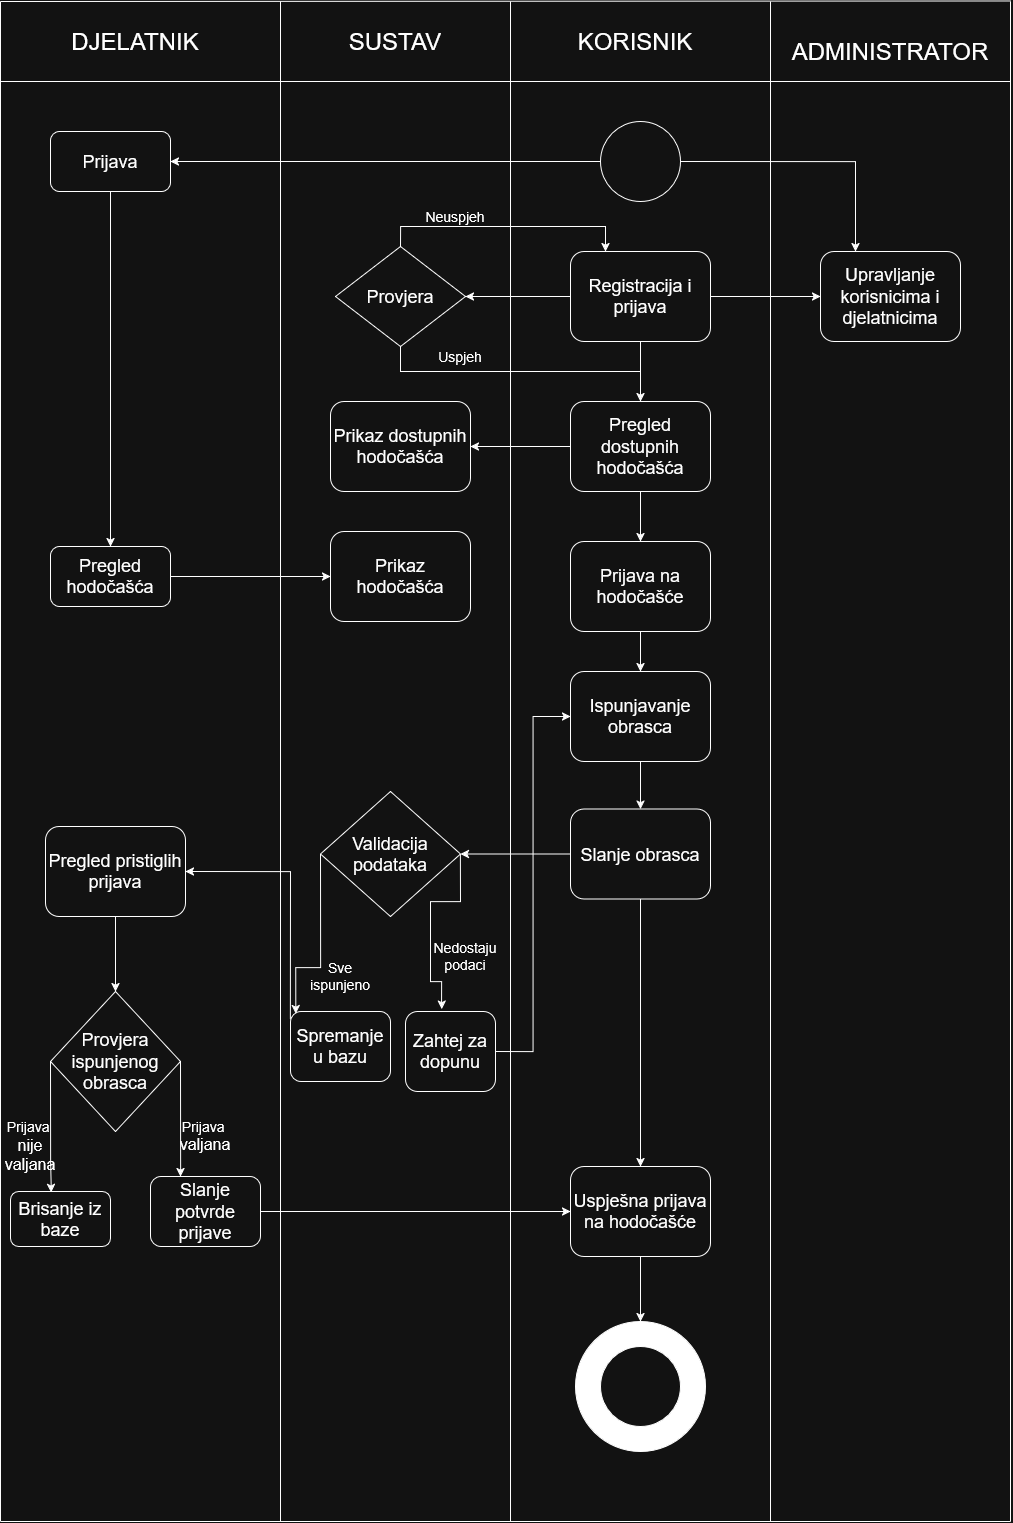

The diagram above was exported from draw.io. Its source (the exported page's mxGraphModel, read from the mxfile embedded in the PNG):
<mxGraphModel dx="2289" dy="2351" grid="1" gridSize="10" guides="1" tooltips="1" connect="1" arrows="1" fold="1" page="1" pageScale="1" pageWidth="850" pageHeight="1100" background="#ffffff" math="0" shadow="0">
  <root>
    <mxCell id="0" />
    <mxCell id="1" parent="0" />
    <mxCell id="1lUuHPv3vbuoQHGkARex-1" edge="1" parent="1" style="endArrow=none;html=1;rounded=0;" value="">
      <mxGeometry height="50" relative="1" width="50" as="geometry">
        <mxPoint y="80" as="sourcePoint" />
        <mxPoint x="1010" y="80" as="targetPoint" />
      </mxGeometry>
    </mxCell>
    <mxCell id="1lUuHPv3vbuoQHGkARex-2" edge="1" parent="1" style="endArrow=none;html=1;rounded=0;" value="">
      <mxGeometry height="50" relative="1" width="50" as="geometry">
        <mxPoint x="510" as="sourcePoint" />
        <mxPoint x="510" y="1520" as="targetPoint" />
      </mxGeometry>
    </mxCell>
    <mxCell id="1lUuHPv3vbuoQHGkARex-3" parent="1" style="text;html=1;whiteSpace=wrap;strokeColor=none;fillColor=none;align=center;verticalAlign=middle;rounded=0;" value="&lt;font style=&quot;font-size: 24px;&quot;&gt;DJELATNIK&lt;/font&gt;" vertex="1">
      <mxGeometry height="60" width="130" x="70" y="10" as="geometry" />
    </mxCell>
    <mxCell id="1lUuHPv3vbuoQHGkARex-4" parent="1" style="text;html=1;whiteSpace=wrap;strokeColor=none;fillColor=none;align=center;verticalAlign=middle;rounded=0;" value="&lt;font style=&quot;font-size: 24px;&quot;&gt;SUSTAV&lt;/font&gt;" vertex="1">
      <mxGeometry height="60" width="130" x="330" y="10" as="geometry" />
    </mxCell>
    <mxCell id="1lUuHPv3vbuoQHGkARex-5" parent="1" style="text;html=1;whiteSpace=wrap;strokeColor=none;fillColor=none;align=center;verticalAlign=middle;rounded=0;" value="&lt;font style=&quot;font-size: 24px;&quot;&gt;KORISNIK&lt;/font&gt;" vertex="1">
      <mxGeometry height="60" width="130" x="570" y="10" as="geometry" />
    </mxCell>
    <mxCell id="1lUuHPv3vbuoQHGkARex-6" parent="1" style="text;html=1;whiteSpace=wrap;strokeColor=none;fillColor=none;align=center;verticalAlign=middle;rounded=0;" value="&lt;font style=&quot;font-size: 24px;&quot;&gt;ADMINISTRATOR&lt;/font&gt;" vertex="1">
      <mxGeometry height="60" width="130" x="825" y="20" as="geometry" />
    </mxCell>
    <mxCell id="1lUuHPv3vbuoQHGkARex-7" edge="1" parent="1" style="endArrow=none;html=1;rounded=0;" value="">
      <mxGeometry height="50" relative="1" width="50" as="geometry">
        <mxPoint x="280" as="sourcePoint" />
        <mxPoint x="280" y="1520" as="targetPoint" />
      </mxGeometry>
    </mxCell>
    <mxCell id="1lUuHPv3vbuoQHGkARex-8" edge="1" parent="1" style="endArrow=none;html=1;rounded=0;" value="">
      <mxGeometry height="50" relative="1" width="50" as="geometry">
        <mxPoint x="770" as="sourcePoint" />
        <mxPoint x="770" y="1520" as="targetPoint" />
      </mxGeometry>
    </mxCell>
    <mxCell id="1lUuHPv3vbuoQHGkARex-9" edge="1" parent="1" style="endArrow=none;html=1;rounded=0;" value="">
      <mxGeometry height="50" relative="1" width="50" as="geometry">
        <mxPoint x="1010" as="sourcePoint" />
        <mxPoint x="1010" y="1520" as="targetPoint" />
      </mxGeometry>
    </mxCell>
    <mxCell id="JMkfCIYFrTbrZgZSfev6-42" edge="1" parent="1" source="JMkfCIYFrTbrZgZSfev6-1" style="edgeStyle=orthogonalEdgeStyle;rounded=0;orthogonalLoop=1;jettySize=auto;html=1;exitX=0.5;exitY=1;exitDx=0;exitDy=0;entryX=0.5;entryY=0;entryDx=0;entryDy=0;" target="JMkfCIYFrTbrZgZSfev6-2">
      <mxGeometry relative="1" as="geometry" />
    </mxCell>
    <mxCell id="JMkfCIYFrTbrZgZSfev6-1" parent="1" style="rounded=1;whiteSpace=wrap;html=1;" value="&lt;font style=&quot;font-size: 18px;&quot;&gt;Prijava&lt;/font&gt;" vertex="1">
      <mxGeometry height="60" width="120" x="50" y="130" as="geometry" />
    </mxCell>
    <mxCell id="JMkfCIYFrTbrZgZSfev6-41" edge="1" parent="1" source="JMkfCIYFrTbrZgZSfev6-2" style="edgeStyle=orthogonalEdgeStyle;rounded=0;orthogonalLoop=1;jettySize=auto;html=1;entryX=0;entryY=0.5;entryDx=0;entryDy=0;" target="JMkfCIYFrTbrZgZSfev6-12">
      <mxGeometry relative="1" as="geometry" />
    </mxCell>
    <mxCell id="JMkfCIYFrTbrZgZSfev6-2" parent="1" style="rounded=1;whiteSpace=wrap;html=1;" value="&lt;font style=&quot;font-size: 18px;&quot;&gt;Pregled hodočašća&lt;/font&gt;" vertex="1">
      <mxGeometry height="60" width="120" x="50" y="545" as="geometry" />
    </mxCell>
    <mxCell id="JMkfCIYFrTbrZgZSfev6-55" edge="1" parent="1" source="JMkfCIYFrTbrZgZSfev6-3" style="edgeStyle=orthogonalEdgeStyle;rounded=0;orthogonalLoop=1;jettySize=auto;html=1;exitX=0.5;exitY=1;exitDx=0;exitDy=0;entryX=0.5;entryY=0;entryDx=0;entryDy=0;" target="JMkfCIYFrTbrZgZSfev6-4">
      <mxGeometry relative="1" as="geometry" />
    </mxCell>
    <mxCell id="JMkfCIYFrTbrZgZSfev6-3" parent="1" style="rounded=1;whiteSpace=wrap;html=1;" value="&lt;font style=&quot;font-size: 18px;&quot;&gt;Pregled pristiglih prijava&lt;/font&gt;" vertex="1">
      <mxGeometry height="90" width="140" x="45" y="825" as="geometry" />
    </mxCell>
    <mxCell id="JMkfCIYFrTbrZgZSfev6-31" edge="1" parent="1" source="JMkfCIYFrTbrZgZSfev6-4" style="edgeStyle=orthogonalEdgeStyle;rounded=0;orthogonalLoop=1;jettySize=auto;html=1;exitX=1;exitY=0.5;exitDx=0;exitDy=0;" target="JMkfCIYFrTbrZgZSfev6-6">
      <mxGeometry relative="1" as="geometry">
        <Array as="points">
          <mxPoint x="180" y="1160" />
          <mxPoint x="180" y="1160" />
        </Array>
      </mxGeometry>
    </mxCell>
    <mxCell id="JMkfCIYFrTbrZgZSfev6-4" parent="1" style="rhombus;whiteSpace=wrap;html=1;" value="&lt;font style=&quot;font-size: 18px;&quot;&gt;Provjera ispunjenog obrasca&lt;/font&gt;" vertex="1">
      <mxGeometry height="140" width="130" x="50" y="990" as="geometry" />
    </mxCell>
    <mxCell id="JMkfCIYFrTbrZgZSfev6-5" parent="1" style="rounded=1;whiteSpace=wrap;html=1;" value="&lt;font style=&quot;font-size: 18px;&quot;&gt;Brisanje iz baze&lt;/font&gt;" vertex="1">
      <mxGeometry height="55" width="100" x="10" y="1190" as="geometry" />
    </mxCell>
    <mxCell id="JMkfCIYFrTbrZgZSfev6-57" edge="1" parent="1" source="JMkfCIYFrTbrZgZSfev6-6" style="edgeStyle=orthogonalEdgeStyle;rounded=0;orthogonalLoop=1;jettySize=auto;html=1;exitX=1;exitY=0.5;exitDx=0;exitDy=0;entryX=0;entryY=0.5;entryDx=0;entryDy=0;" target="JMkfCIYFrTbrZgZSfev6-18">
      <mxGeometry relative="1" as="geometry" />
    </mxCell>
    <mxCell id="JMkfCIYFrTbrZgZSfev6-6" parent="1" style="rounded=1;whiteSpace=wrap;html=1;" value="&lt;font style=&quot;font-size: 18px;&quot;&gt;Slanje potvrde prijave&lt;/font&gt;" vertex="1">
      <mxGeometry height="70" width="110" x="150" y="1175" as="geometry" />
    </mxCell>
    <mxCell id="JMkfCIYFrTbrZgZSfev6-61" edge="1" parent="1" source="JMkfCIYFrTbrZgZSfev6-7" style="edgeStyle=orthogonalEdgeStyle;rounded=0;orthogonalLoop=1;jettySize=auto;html=1;exitX=0.5;exitY=0;exitDx=0;exitDy=0;entryX=0.25;entryY=0;entryDx=0;entryDy=0;" target="JMkfCIYFrTbrZgZSfev6-13">
      <mxGeometry relative="1" as="geometry" />
    </mxCell>
    <mxCell id="JMkfCIYFrTbrZgZSfev6-7" parent="1" style="rhombus;whiteSpace=wrap;html=1;" value="&lt;font style=&quot;font-size: 18px;&quot;&gt;Provjera&lt;/font&gt;" vertex="1">
      <mxGeometry height="100" width="130" x="335" y="245" as="geometry" />
    </mxCell>
    <mxCell id="JMkfCIYFrTbrZgZSfev6-8" parent="1" style="rounded=1;whiteSpace=wrap;html=1;" value="&lt;font style=&quot;font-size: 18px;&quot;&gt;Prikaz dostupnih hodočašća&lt;/font&gt;" vertex="1">
      <mxGeometry height="90" width="140" x="330" y="400" as="geometry" />
    </mxCell>
    <mxCell id="JMkfCIYFrTbrZgZSfev6-9" parent="1" style="rhombus;whiteSpace=wrap;html=1;" value="&lt;font style=&quot;font-size: 18px;&quot;&gt;Validacija podataka&lt;/font&gt;" vertex="1">
      <mxGeometry height="125" width="140" x="320" y="790" as="geometry" />
    </mxCell>
    <mxCell id="JMkfCIYFrTbrZgZSfev6-53" edge="1" parent="1" source="JMkfCIYFrTbrZgZSfev6-10" style="edgeStyle=orthogonalEdgeStyle;rounded=0;orthogonalLoop=1;jettySize=auto;html=1;exitX=0;exitY=0.114;exitDx=0;exitDy=0;entryX=1;entryY=0.5;entryDx=0;entryDy=0;exitPerimeter=0;" target="JMkfCIYFrTbrZgZSfev6-3">
      <mxGeometry relative="1" as="geometry">
        <Array as="points">
          <mxPoint x="290" y="870" />
        </Array>
      </mxGeometry>
    </mxCell>
    <mxCell id="JMkfCIYFrTbrZgZSfev6-10" parent="1" style="rounded=1;whiteSpace=wrap;html=1;" value="&lt;font style=&quot;font-size: 18px;&quot;&gt;Spremanje u bazu&lt;/font&gt;" vertex="1">
      <mxGeometry height="70" width="100" x="290" y="1010" as="geometry" />
    </mxCell>
    <mxCell id="JMkfCIYFrTbrZgZSfev6-54" edge="1" parent="1" source="JMkfCIYFrTbrZgZSfev6-11" style="edgeStyle=orthogonalEdgeStyle;rounded=0;orthogonalLoop=1;jettySize=auto;html=1;exitX=1;exitY=0.5;exitDx=0;exitDy=0;entryX=0;entryY=0.5;entryDx=0;entryDy=0;" target="JMkfCIYFrTbrZgZSfev6-16">
      <mxGeometry relative="1" as="geometry" />
    </mxCell>
    <mxCell id="JMkfCIYFrTbrZgZSfev6-11" parent="1" style="rounded=1;whiteSpace=wrap;html=1;" value="&lt;font style=&quot;font-size: 18px;&quot;&gt;Zahtej za dopunu&lt;/font&gt;" vertex="1">
      <mxGeometry height="80" width="90" x="405" y="1010" as="geometry" />
    </mxCell>
    <mxCell id="JMkfCIYFrTbrZgZSfev6-12" parent="1" style="rounded=1;whiteSpace=wrap;html=1;" value="&lt;font style=&quot;font-size: 18px;&quot;&gt;Prikaz hodočašća&lt;/font&gt;" vertex="1">
      <mxGeometry height="90" width="140" x="330" y="530" as="geometry" />
    </mxCell>
    <mxCell id="JMkfCIYFrTbrZgZSfev6-29" edge="1" parent="1" source="JMkfCIYFrTbrZgZSfev6-13" style="edgeStyle=orthogonalEdgeStyle;rounded=0;orthogonalLoop=1;jettySize=auto;html=1;exitX=0;exitY=0.5;exitDx=0;exitDy=0;entryX=1;entryY=0.5;entryDx=0;entryDy=0;" target="JMkfCIYFrTbrZgZSfev6-7">
      <mxGeometry relative="1" as="geometry" />
    </mxCell>
    <mxCell id="JMkfCIYFrTbrZgZSfev6-35" edge="1" parent="1" source="JMkfCIYFrTbrZgZSfev6-13" style="edgeStyle=orthogonalEdgeStyle;rounded=0;orthogonalLoop=1;jettySize=auto;html=1;exitX=0.5;exitY=1;exitDx=0;exitDy=0;entryX=0.5;entryY=0;entryDx=0;entryDy=0;" target="JMkfCIYFrTbrZgZSfev6-14">
      <mxGeometry relative="1" as="geometry" />
    </mxCell>
    <mxCell id="JMkfCIYFrTbrZgZSfev6-59" edge="1" parent="1" source="JMkfCIYFrTbrZgZSfev6-13" style="edgeStyle=orthogonalEdgeStyle;rounded=0;orthogonalLoop=1;jettySize=auto;html=1;exitX=1;exitY=0.5;exitDx=0;exitDy=0;entryX=0;entryY=0.5;entryDx=0;entryDy=0;" target="JMkfCIYFrTbrZgZSfev6-19">
      <mxGeometry relative="1" as="geometry" />
    </mxCell>
    <mxCell id="JMkfCIYFrTbrZgZSfev6-13" parent="1" style="rounded=1;whiteSpace=wrap;html=1;" value="&lt;font style=&quot;font-size: 18px;&quot;&gt;Registracija i prijava&lt;/font&gt;" vertex="1">
      <mxGeometry height="90" width="140" x="570" y="250" as="geometry" />
    </mxCell>
    <mxCell id="JMkfCIYFrTbrZgZSfev6-39" edge="1" parent="1" source="JMkfCIYFrTbrZgZSfev6-14" style="edgeStyle=orthogonalEdgeStyle;rounded=0;orthogonalLoop=1;jettySize=auto;html=1;exitX=0;exitY=0.5;exitDx=0;exitDy=0;entryX=1;entryY=0.5;entryDx=0;entryDy=0;" target="JMkfCIYFrTbrZgZSfev6-8">
      <mxGeometry relative="1" as="geometry" />
    </mxCell>
    <mxCell id="JMkfCIYFrTbrZgZSfev6-43" edge="1" parent="1" source="JMkfCIYFrTbrZgZSfev6-14" style="edgeStyle=orthogonalEdgeStyle;rounded=0;orthogonalLoop=1;jettySize=auto;html=1;exitX=0.5;exitY=1;exitDx=0;exitDy=0;entryX=0.5;entryY=0;entryDx=0;entryDy=0;" target="JMkfCIYFrTbrZgZSfev6-15">
      <mxGeometry relative="1" as="geometry" />
    </mxCell>
    <mxCell id="JMkfCIYFrTbrZgZSfev6-14" parent="1" style="rounded=1;whiteSpace=wrap;html=1;" value="&lt;font style=&quot;font-size: 18px;&quot;&gt;Pregled dostupnih hodočašća&lt;/font&gt;" vertex="1">
      <mxGeometry height="90" width="140" x="570" y="400" as="geometry" />
    </mxCell>
    <mxCell id="JMkfCIYFrTbrZgZSfev6-44" edge="1" parent="1" source="JMkfCIYFrTbrZgZSfev6-15" style="edgeStyle=orthogonalEdgeStyle;rounded=0;orthogonalLoop=1;jettySize=auto;html=1;exitX=0.5;exitY=1;exitDx=0;exitDy=0;entryX=0.5;entryY=0;entryDx=0;entryDy=0;" target="JMkfCIYFrTbrZgZSfev6-16">
      <mxGeometry relative="1" as="geometry" />
    </mxCell>
    <mxCell id="JMkfCIYFrTbrZgZSfev6-15" parent="1" style="rounded=1;whiteSpace=wrap;html=1;" value="&lt;font style=&quot;font-size: 18px;&quot;&gt;Prijava na hodočašće&lt;/font&gt;" vertex="1">
      <mxGeometry height="90" width="140" x="570" y="540" as="geometry" />
    </mxCell>
    <mxCell id="JMkfCIYFrTbrZgZSfev6-45" edge="1" parent="1" source="JMkfCIYFrTbrZgZSfev6-16" style="edgeStyle=orthogonalEdgeStyle;rounded=0;orthogonalLoop=1;jettySize=auto;html=1;exitX=0.5;exitY=1;exitDx=0;exitDy=0;entryX=0.5;entryY=0;entryDx=0;entryDy=0;" target="JMkfCIYFrTbrZgZSfev6-17">
      <mxGeometry relative="1" as="geometry" />
    </mxCell>
    <mxCell id="JMkfCIYFrTbrZgZSfev6-16" parent="1" style="rounded=1;whiteSpace=wrap;html=1;" value="&lt;font style=&quot;font-size: 18px;&quot;&gt;Ispunjavanje obrasca&lt;/font&gt;" vertex="1">
      <mxGeometry height="90" width="140" x="570" y="670" as="geometry" />
    </mxCell>
    <mxCell id="JMkfCIYFrTbrZgZSfev6-46" edge="1" parent="1" source="JMkfCIYFrTbrZgZSfev6-17" style="edgeStyle=orthogonalEdgeStyle;rounded=0;orthogonalLoop=1;jettySize=auto;html=1;entryX=1;entryY=0.5;entryDx=0;entryDy=0;" target="JMkfCIYFrTbrZgZSfev6-9">
      <mxGeometry relative="1" as="geometry" />
    </mxCell>
    <mxCell id="JMkfCIYFrTbrZgZSfev6-56" edge="1" parent="1" source="JMkfCIYFrTbrZgZSfev6-17" style="edgeStyle=orthogonalEdgeStyle;rounded=0;orthogonalLoop=1;jettySize=auto;html=1;exitX=0.5;exitY=1;exitDx=0;exitDy=0;entryX=0.5;entryY=0;entryDx=0;entryDy=0;" target="JMkfCIYFrTbrZgZSfev6-18">
      <mxGeometry relative="1" as="geometry" />
    </mxCell>
    <mxCell id="JMkfCIYFrTbrZgZSfev6-17" parent="1" style="rounded=1;whiteSpace=wrap;html=1;" value="&lt;font style=&quot;font-size: 18px;&quot;&gt;Slanje obrasca&lt;/font&gt;" vertex="1">
      <mxGeometry height="90" width="140" x="570" y="807.5" as="geometry" />
    </mxCell>
    <mxCell id="JMkfCIYFrTbrZgZSfev6-58" edge="1" parent="1" source="JMkfCIYFrTbrZgZSfev6-18" style="edgeStyle=orthogonalEdgeStyle;rounded=0;orthogonalLoop=1;jettySize=auto;html=1;exitX=0.5;exitY=1;exitDx=0;exitDy=0;entryX=0.5;entryY=0;entryDx=0;entryDy=0;" target="JMkfCIYFrTbrZgZSfev6-24">
      <mxGeometry relative="1" as="geometry" />
    </mxCell>
    <mxCell id="JMkfCIYFrTbrZgZSfev6-18" parent="1" style="rounded=1;whiteSpace=wrap;html=1;" value="&lt;font style=&quot;font-size: 18px;&quot;&gt;Uspješna prijava na hodočašće&lt;/font&gt;" vertex="1">
      <mxGeometry height="90" width="140" x="570" y="1165" as="geometry" />
    </mxCell>
    <mxCell id="JMkfCIYFrTbrZgZSfev6-19" parent="1" style="rounded=1;whiteSpace=wrap;html=1;" value="&lt;font style=&quot;font-size: 18px;&quot;&gt;Upravljanje korisnicima i djelatnicima&lt;/font&gt;" vertex="1">
      <mxGeometry height="90" width="140" x="820" y="250" as="geometry" />
    </mxCell>
    <mxCell id="JMkfCIYFrTbrZgZSfev6-26" edge="1" parent="1" source="JMkfCIYFrTbrZgZSfev6-20" style="edgeStyle=orthogonalEdgeStyle;rounded=0;orthogonalLoop=1;jettySize=auto;html=1;entryX=1;entryY=0.5;entryDx=0;entryDy=0;" target="JMkfCIYFrTbrZgZSfev6-1">
      <mxGeometry relative="1" as="geometry" />
    </mxCell>
    <mxCell id="JMkfCIYFrTbrZgZSfev6-60" edge="1" parent="1" source="JMkfCIYFrTbrZgZSfev6-20" style="edgeStyle=orthogonalEdgeStyle;rounded=0;orthogonalLoop=1;jettySize=auto;html=1;exitX=1;exitY=0.5;exitDx=0;exitDy=0;entryX=0.25;entryY=0;entryDx=0;entryDy=0;" target="JMkfCIYFrTbrZgZSfev6-19">
      <mxGeometry relative="1" as="geometry" />
    </mxCell>
    <mxCell id="JMkfCIYFrTbrZgZSfev6-20" parent="1" style="ellipse;whiteSpace=wrap;html=1;aspect=fixed;" value="" vertex="1">
      <mxGeometry height="80" width="80" x="600" y="120" as="geometry" />
    </mxCell>
    <mxCell id="JMkfCIYFrTbrZgZSfev6-24" parent="1" style="ellipse;whiteSpace=wrap;html=1;aspect=fixed;fillColor=light-dark(#FFFFFF,#FFFFFF);" value="" vertex="1">
      <mxGeometry height="130" width="130" x="575" y="1320" as="geometry" />
    </mxCell>
    <mxCell id="JMkfCIYFrTbrZgZSfev6-25" parent="1" style="ellipse;whiteSpace=wrap;html=1;aspect=fixed;" value="" vertex="1">
      <mxGeometry height="80" width="80" x="600" y="1345" as="geometry" />
    </mxCell>
    <mxCell id="JMkfCIYFrTbrZgZSfev6-28" parent="1" style="text;html=1;whiteSpace=wrap;strokeColor=none;fillColor=none;align=center;verticalAlign=middle;rounded=0;" value="&lt;font style=&quot;font-size: 14px;&quot;&gt;Neuspjeh&lt;/font&gt;" vertex="1">
      <mxGeometry height="30" width="60" x="425" y="200" as="geometry" />
    </mxCell>
    <mxCell id="JMkfCIYFrTbrZgZSfev6-32" parent="1" style="text;html=1;whiteSpace=wrap;strokeColor=none;fillColor=none;align=center;verticalAlign=middle;rounded=0;" value="&lt;div&gt;&lt;font style=&quot;font-size: 14px;&quot;&gt;Prijava&amp;nbsp;&lt;/font&gt;&lt;/div&gt;&lt;div&gt;&lt;font size=&quot;3&quot;&gt;valjana&lt;/font&gt;&lt;/div&gt;" vertex="1">
      <mxGeometry height="30" width="60" x="175" y="1120" as="geometry" />
    </mxCell>
    <mxCell id="JMkfCIYFrTbrZgZSfev6-33" edge="1" parent="1" source="JMkfCIYFrTbrZgZSfev6-4" style="edgeStyle=orthogonalEdgeStyle;rounded=0;orthogonalLoop=1;jettySize=auto;html=1;exitX=0;exitY=0.5;exitDx=0;exitDy=0;entryX=0.408;entryY=0.016;entryDx=0;entryDy=0;entryPerimeter=0;" target="JMkfCIYFrTbrZgZSfev6-5">
      <mxGeometry relative="1" as="geometry">
        <Array as="points">
          <mxPoint x="50" y="1160" />
          <mxPoint x="51" y="1160" />
        </Array>
      </mxGeometry>
    </mxCell>
    <mxCell id="JMkfCIYFrTbrZgZSfev6-34" parent="1" style="text;html=1;whiteSpace=wrap;strokeColor=none;fillColor=none;align=center;verticalAlign=middle;rounded=0;" value="&lt;div&gt;&lt;font style=&quot;font-size: 14px;&quot;&gt;Prijava&amp;nbsp;&lt;/font&gt;&lt;/div&gt;&lt;div&gt;&lt;font size=&quot;3&quot;&gt;nije&lt;/font&gt;&lt;/div&gt;&lt;div&gt;&lt;font size=&quot;3&quot;&gt;valjana&lt;/font&gt;&lt;/div&gt;" vertex="1">
      <mxGeometry height="30" width="60" y="1130" as="geometry" />
    </mxCell>
    <mxCell id="JMkfCIYFrTbrZgZSfev6-38" edge="1" parent="1" source="JMkfCIYFrTbrZgZSfev6-7" style="endArrow=none;html=1;rounded=0;exitX=0.5;exitY=1;exitDx=0;exitDy=0;" value="">
      <mxGeometry height="50" relative="1" width="50" as="geometry">
        <Array as="points">
          <mxPoint x="400" y="370" />
        </Array>
        <mxPoint x="660" y="450" as="sourcePoint" />
        <mxPoint x="640" y="370" as="targetPoint" />
      </mxGeometry>
    </mxCell>
    <mxCell id="JMkfCIYFrTbrZgZSfev6-40" parent="1" style="text;html=1;whiteSpace=wrap;strokeColor=none;fillColor=none;align=center;verticalAlign=middle;rounded=0;" value="&lt;font style=&quot;font-size: 14px;&quot;&gt;Uspjeh&lt;/font&gt;" vertex="1">
      <mxGeometry height="30" width="60" x="430" y="340" as="geometry" />
    </mxCell>
    <mxCell id="JMkfCIYFrTbrZgZSfev6-48" edge="1" parent="1" source="JMkfCIYFrTbrZgZSfev6-9" style="edgeStyle=orthogonalEdgeStyle;rounded=0;orthogonalLoop=1;jettySize=auto;html=1;exitX=1;exitY=0.5;exitDx=0;exitDy=0;entryX=0.402;entryY=-0.031;entryDx=0;entryDy=0;entryPerimeter=0;" target="JMkfCIYFrTbrZgZSfev6-11">
      <mxGeometry relative="1" as="geometry">
        <Array as="points">
          <mxPoint x="460" y="900" />
          <mxPoint x="430" y="900" />
          <mxPoint x="430" y="980" />
          <mxPoint x="441" y="980" />
        </Array>
      </mxGeometry>
    </mxCell>
    <mxCell id="JMkfCIYFrTbrZgZSfev6-50" edge="1" parent="1" source="JMkfCIYFrTbrZgZSfev6-9" style="edgeStyle=orthogonalEdgeStyle;rounded=0;orthogonalLoop=1;jettySize=auto;html=1;exitX=0;exitY=0.5;exitDx=0;exitDy=0;entryX=0.053;entryY=0.029;entryDx=0;entryDy=0;entryPerimeter=0;" target="JMkfCIYFrTbrZgZSfev6-10">
      <mxGeometry relative="1" as="geometry">
        <Array as="points">
          <mxPoint x="295" y="966" />
        </Array>
      </mxGeometry>
    </mxCell>
    <mxCell id="JMkfCIYFrTbrZgZSfev6-51" parent="1" style="text;html=1;whiteSpace=wrap;strokeColor=none;fillColor=none;align=center;verticalAlign=middle;rounded=0;" value="&lt;font style=&quot;font-size: 14px;&quot;&gt;Sve ispunjeno&lt;/font&gt;" vertex="1">
      <mxGeometry height="30" width="60" x="310" y="960" as="geometry" />
    </mxCell>
    <mxCell id="JMkfCIYFrTbrZgZSfev6-52" parent="1" style="text;html=1;whiteSpace=wrap;strokeColor=none;fillColor=none;align=center;verticalAlign=middle;rounded=0;" value="&lt;font style=&quot;font-size: 14px;&quot;&gt;Nedostaju podaci&lt;/font&gt;" vertex="1">
      <mxGeometry height="30" width="60" x="435" y="940" as="geometry" />
    </mxCell>
    <mxCell id="JMkfCIYFrTbrZgZSfev6-62" edge="1" parent="1" style="endArrow=none;html=1;rounded=0;" value="">
      <mxGeometry height="50" relative="1" width="50" as="geometry">
        <mxPoint as="sourcePoint" />
        <mxPoint y="1520" as="targetPoint" />
      </mxGeometry>
    </mxCell>
    <mxCell id="JMkfCIYFrTbrZgZSfev6-63" edge="1" parent="1" style="endArrow=none;html=1;rounded=0;" value="">
      <mxGeometry height="50" relative="1" width="50" as="geometry">
        <mxPoint y="1520" as="sourcePoint" />
        <mxPoint x="1010" y="1520" as="targetPoint" />
      </mxGeometry>
    </mxCell>
    <mxCell id="JMkfCIYFrTbrZgZSfev6-64" edge="1" parent="1" style="endArrow=none;html=1;rounded=0;" value="">
      <mxGeometry height="50" relative="1" width="50" as="geometry">
        <mxPoint as="sourcePoint" />
        <mxPoint x="1010" y="-0.5161605342741935" as="targetPoint" />
      </mxGeometry>
    </mxCell>
  </root>
</mxGraphModel>